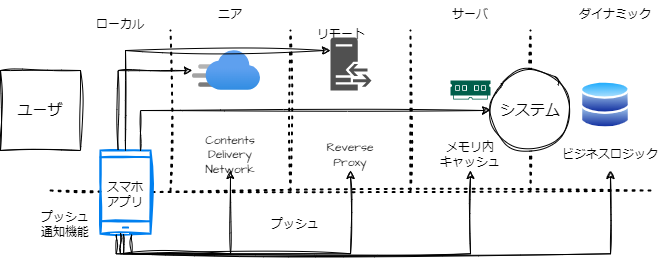

The diagram above was exported from draw.io. Its source (the exported page's mxGraphModel, read from the mxfile embedded in the PNG):
<mxGraphModel dx="951" dy="571" grid="1" gridSize="10" guides="1" tooltips="1" connect="1" arrows="1" fold="1" page="1" pageScale="1" pageWidth="827" pageHeight="1169" math="0" shadow="0">
  <root>
    <mxCell id="0" />
    <mxCell id="1" parent="0" />
    <mxCell id="pQ4eexHV6aaokGp3hHvk-7" value="" style="endArrow=none;dashed=1;html=1;dashPattern=1 3;strokeWidth=2;rounded=0;sketch=1;hachureGap=4;jiggle=2;curveFitting=1;fontFamily=Architects Daughter;fontSource=https%3A%2F%2Ffonts.googleapis.com%2Fcss%3Ffamily%3DArchitects%2BDaughter;fontSize=16;" edge="1" parent="1">
      <mxGeometry width="50" height="50" relative="1" as="geometry">
        <mxPoint x="640" y="280" as="sourcePoint" />
        <mxPoint x="640" y="120" as="targetPoint" />
      </mxGeometry>
    </mxCell>
    <mxCell id="pQ4eexHV6aaokGp3hHvk-1" value="ユーザ" style="whiteSpace=wrap;html=1;aspect=fixed;sketch=1;hachureGap=4;jiggle=2;curveFitting=1;fontFamily=Architects Daughter;fontSource=https%3A%2F%2Ffonts.googleapis.com%2Fcss%3Ffamily%3DArchitects%2BDaughter;fontSize=15;" vertex="1" parent="1">
      <mxGeometry x="110" y="160" width="80" height="80" as="geometry" />
    </mxCell>
    <mxCell id="pQ4eexHV6aaokGp3hHvk-2" value="システム" style="ellipse;whiteSpace=wrap;html=1;sketch=1;hachureGap=4;jiggle=2;curveFitting=1;fontFamily=Architects Daughter;fontSource=https%3A%2F%2Ffonts.googleapis.com%2Fcss%3Ffamily%3DArchitects%2BDaughter;fontSize=15;" vertex="1" parent="1">
      <mxGeometry x="600" y="160" width="80" height="80" as="geometry" />
    </mxCell>
    <mxCell id="pQ4eexHV6aaokGp3hHvk-4" value="" style="endArrow=none;dashed=1;html=1;dashPattern=1 3;strokeWidth=2;rounded=0;sketch=1;hachureGap=4;jiggle=2;curveFitting=1;fontFamily=Architects Daughter;fontSource=https%3A%2F%2Ffonts.googleapis.com%2Fcss%3Ffamily%3DArchitects%2BDaughter;fontSize=16;" edge="1" parent="1">
      <mxGeometry width="50" height="50" relative="1" as="geometry">
        <mxPoint x="280" y="280" as="sourcePoint" />
        <mxPoint x="280" y="120" as="targetPoint" />
      </mxGeometry>
    </mxCell>
    <mxCell id="pQ4eexHV6aaokGp3hHvk-5" value="" style="endArrow=none;dashed=1;html=1;dashPattern=1 3;strokeWidth=2;rounded=0;sketch=1;hachureGap=4;jiggle=2;curveFitting=1;fontFamily=Architects Daughter;fontSource=https%3A%2F%2Ffonts.googleapis.com%2Fcss%3Ffamily%3DArchitects%2BDaughter;fontSize=16;" edge="1" parent="1">
      <mxGeometry width="50" height="50" relative="1" as="geometry">
        <mxPoint x="400" y="280" as="sourcePoint" />
        <mxPoint x="400" y="120" as="targetPoint" />
      </mxGeometry>
    </mxCell>
    <mxCell id="pQ4eexHV6aaokGp3hHvk-6" value="" style="endArrow=none;dashed=1;html=1;dashPattern=1 3;strokeWidth=2;rounded=0;sketch=1;hachureGap=4;jiggle=2;curveFitting=1;fontFamily=Architects Daughter;fontSource=https%3A%2F%2Ffonts.googleapis.com%2Fcss%3Ffamily%3DArchitects%2BDaughter;fontSize=16;" edge="1" parent="1">
      <mxGeometry width="50" height="50" relative="1" as="geometry">
        <mxPoint x="520" y="280" as="sourcePoint" />
        <mxPoint x="520" y="120" as="targetPoint" />
      </mxGeometry>
    </mxCell>
    <mxCell id="pQ4eexHV6aaokGp3hHvk-9" value="ニア" style="text;html=1;strokeColor=none;fillColor=none;align=center;verticalAlign=middle;whiteSpace=wrap;rounded=0;fontSize=12;fontFamily=Architects Daughter;" vertex="1" parent="1">
      <mxGeometry x="310" y="90" width="60" height="30" as="geometry" />
    </mxCell>
    <mxCell id="pQ4eexHV6aaokGp3hHvk-10" value="リモート" style="text;html=1;strokeColor=none;fillColor=none;align=center;verticalAlign=middle;whiteSpace=wrap;rounded=0;fontSize=12;fontFamily=Architects Daughter;" vertex="1" parent="1">
      <mxGeometry x="421" y="110" width="60" height="30" as="geometry" />
    </mxCell>
    <mxCell id="pQ4eexHV6aaokGp3hHvk-11" value="サーバ" style="text;html=1;strokeColor=none;fillColor=none;align=center;verticalAlign=middle;whiteSpace=wrap;rounded=0;fontSize=12;fontFamily=Architects Daughter;" vertex="1" parent="1">
      <mxGeometry x="550" y="90" width="60" height="30" as="geometry" />
    </mxCell>
    <mxCell id="pQ4eexHV6aaokGp3hHvk-12" value="プッシュ" style="text;html=1;strokeColor=none;fillColor=none;align=center;verticalAlign=middle;whiteSpace=wrap;rounded=0;fontSize=12;fontFamily=Architects Daughter;" vertex="1" parent="1">
      <mxGeometry x="360" y="300" width="90" height="30" as="geometry" />
    </mxCell>
    <mxCell id="pQ4eexHV6aaokGp3hHvk-13" value="ダイナミック" style="text;html=1;strokeColor=none;fillColor=none;align=center;verticalAlign=middle;whiteSpace=wrap;rounded=0;fontSize=12;fontFamily=Architects Daughter;" vertex="1" parent="1">
      <mxGeometry x="680" y="90" width="90" height="30" as="geometry" />
    </mxCell>
    <mxCell id="pQ4eexHV6aaokGp3hHvk-14" value="" style="endArrow=none;dashed=1;html=1;dashPattern=1 3;strokeWidth=2;rounded=0;sketch=1;hachureGap=4;jiggle=2;curveFitting=1;fontFamily=Architects Daughter;fontSource=https%3A%2F%2Ffonts.googleapis.com%2Fcss%3Ffamily%3DArchitects%2BDaughter;fontSize=16;" edge="1" parent="1" source="pQ4eexHV6aaokGp3hHvk-15">
      <mxGeometry width="50" height="50" relative="1" as="geometry">
        <mxPoint x="760" y="280" as="sourcePoint" />
        <mxPoint x="160" y="280" as="targetPoint" />
      </mxGeometry>
    </mxCell>
    <mxCell id="pQ4eexHV6aaokGp3hHvk-17" value="" style="endArrow=none;dashed=1;html=1;dashPattern=1 3;strokeWidth=2;rounded=0;sketch=1;hachureGap=4;jiggle=2;curveFitting=1;fontFamily=Architects Daughter;fontSource=https%3A%2F%2Ffonts.googleapis.com%2Fcss%3Ffamily%3DArchitects%2BDaughter;fontSize=16;" edge="1" parent="1" target="pQ4eexHV6aaokGp3hHvk-15">
      <mxGeometry width="50" height="50" relative="1" as="geometry">
        <mxPoint x="760" y="280" as="sourcePoint" />
        <mxPoint x="160" y="280" as="targetPoint" />
      </mxGeometry>
    </mxCell>
    <mxCell id="pQ4eexHV6aaokGp3hHvk-15" value="" style="html=1;verticalLabelPosition=bottom;align=center;labelBackgroundColor=#ffffff;verticalAlign=top;strokeWidth=2;strokeColor=#0080F0;shadow=0;dashed=0;shape=mxgraph.ios7.icons.smartphone;sketch=1;hachureGap=4;jiggle=2;curveFitting=1;fontFamily=Architects Daughter;fontSource=https%3A%2F%2Ffonts.googleapis.com%2Fcss%3Ffamily%3DArchitects%2BDaughter;fontSize=20;" vertex="1" parent="1">
      <mxGeometry x="210" y="240" width="50" height="83.33" as="geometry" />
    </mxCell>
    <mxCell id="pQ4eexHV6aaokGp3hHvk-18" value="" style="image;aspect=fixed;html=1;points=[];align=center;fontSize=12;image=img/lib/azure2/networking/CDN_Profiles.svg;sketch=1;hachureGap=4;jiggle=2;curveFitting=1;fontFamily=Architects Daughter;fontSource=https%3A%2F%2Ffonts.googleapis.com%2Fcss%3Ffamily%3DArchitects%2BDaughter;" vertex="1" parent="1">
      <mxGeometry x="302" y="140" width="68" height="40" as="geometry" />
    </mxCell>
    <mxCell id="pQ4eexHV6aaokGp3hHvk-19" value="" style="sketch=0;pointerEvents=1;shadow=0;dashed=0;html=1;strokeColor=none;fillColor=#505050;labelPosition=center;verticalLabelPosition=bottom;verticalAlign=top;outlineConnect=0;align=center;shape=mxgraph.office.servers.reverse_proxy;hachureGap=4;jiggle=2;curveFitting=1;fontFamily=Architects Daughter;fontSource=https%3A%2F%2Ffonts.googleapis.com%2Fcss%3Ffamily%3DArchitects%2BDaughter;fontSize=20;" vertex="1" parent="1">
      <mxGeometry x="440" y="127" width="41" height="53" as="geometry" />
    </mxCell>
    <mxCell id="pQ4eexHV6aaokGp3hHvk-20" value="" style="sketch=0;pointerEvents=1;shadow=0;dashed=0;html=1;strokeColor=none;fillColor=#005F4B;labelPosition=center;verticalLabelPosition=bottom;verticalAlign=top;align=center;outlineConnect=0;shape=mxgraph.veeam2.ram;hachureGap=4;jiggle=2;curveFitting=1;fontFamily=Architects Daughter;fontSource=https%3A%2F%2Ffonts.googleapis.com%2Fcss%3Ffamily%3DArchitects%2BDaughter;fontSize=20;" vertex="1" parent="1">
      <mxGeometry x="560" y="170" width="40" height="19" as="geometry" />
    </mxCell>
    <mxCell id="pQ4eexHV6aaokGp3hHvk-21" value="" style="image;aspect=fixed;perimeter=ellipsePerimeter;html=1;align=center;shadow=0;dashed=0;spacingTop=3;image=img/lib/active_directory/databases.svg;sketch=1;hachureGap=4;jiggle=2;curveFitting=1;fontFamily=Architects Daughter;fontSource=https%3A%2F%2Ffonts.googleapis.com%2Fcss%3Ffamily%3DArchitects%2BDaughter;fontSize=20;" vertex="1" parent="1">
      <mxGeometry x="690" y="170" width="50" height="49" as="geometry" />
    </mxCell>
    <mxCell id="pQ4eexHV6aaokGp3hHvk-22" value="ローカル" style="text;html=1;strokeColor=none;fillColor=none;align=center;verticalAlign=middle;whiteSpace=wrap;rounded=0;fontSize=12;fontFamily=Architects Daughter;" vertex="1" parent="1">
      <mxGeometry x="200" y="100" width="60" height="30" as="geometry" />
    </mxCell>
    <mxCell id="pQ4eexHV6aaokGp3hHvk-27" style="edgeStyle=orthogonalEdgeStyle;rounded=0;sketch=1;hachureGap=4;jiggle=2;curveFitting=1;orthogonalLoop=1;jettySize=auto;html=1;exitX=0.4;exitY=0.996;exitDx=0;exitDy=0;fontFamily=Architects Daughter;fontSource=https%3A%2F%2Ffonts.googleapis.com%2Fcss%3Ffamily%3DArchitects%2BDaughter;fontSize=16;exitPerimeter=0;entryX=0.5;entryY=1;entryDx=0;entryDy=0;" edge="1" parent="1" source="pQ4eexHV6aaokGp3hHvk-15" target="pQ4eexHV6aaokGp3hHvk-23">
      <mxGeometry relative="1" as="geometry">
        <mxPoint x="310" y="380" as="targetPoint" />
      </mxGeometry>
    </mxCell>
    <mxCell id="pQ4eexHV6aaokGp3hHvk-23" value="Contents Delivery Network" style="text;html=1;strokeColor=none;fillColor=none;align=center;verticalAlign=middle;whiteSpace=wrap;rounded=0;fontSize=12;fontFamily=Architects Daughter;" vertex="1" parent="1">
      <mxGeometry x="310" y="230" width="60" height="30" as="geometry" />
    </mxCell>
    <mxCell id="pQ4eexHV6aaokGp3hHvk-24" value="Reverse Proxy" style="text;html=1;strokeColor=none;fillColor=none;align=center;verticalAlign=middle;whiteSpace=wrap;rounded=0;fontSize=12;fontFamily=Architects Daughter;" vertex="1" parent="1">
      <mxGeometry x="430" y="230" width="60" height="30" as="geometry" />
    </mxCell>
    <mxCell id="pQ4eexHV6aaokGp3hHvk-25" value="メモリ内&lt;br&gt;キャッシュ" style="text;html=1;strokeColor=none;fillColor=none;align=center;verticalAlign=middle;whiteSpace=wrap;rounded=0;fontSize=12;fontFamily=Architects Daughter;" vertex="1" parent="1">
      <mxGeometry x="530" y="230" width="100" height="30" as="geometry" />
    </mxCell>
    <mxCell id="pQ4eexHV6aaokGp3hHvk-26" value="ビジネスロジック" style="text;html=1;strokeColor=none;fillColor=none;align=center;verticalAlign=middle;whiteSpace=wrap;rounded=0;fontSize=12;fontFamily=Architects Daughter;" vertex="1" parent="1">
      <mxGeometry x="670" y="230" width="100" height="30" as="geometry" />
    </mxCell>
    <mxCell id="pQ4eexHV6aaokGp3hHvk-28" style="edgeStyle=orthogonalEdgeStyle;rounded=0;sketch=1;hachureGap=4;jiggle=2;curveFitting=1;orthogonalLoop=1;jettySize=auto;html=1;fontFamily=Architects Daughter;fontSource=https%3A%2F%2Ffonts.googleapis.com%2Fcss%3Ffamily%3DArchitects%2BDaughter;fontSize=16;entryX=0.5;entryY=1;entryDx=0;entryDy=0;exitX=0.46;exitY=1.008;exitDx=0;exitDy=0;exitPerimeter=0;" edge="1" parent="1" source="pQ4eexHV6aaokGp3hHvk-15" target="pQ4eexHV6aaokGp3hHvk-24">
      <mxGeometry relative="1" as="geometry">
        <mxPoint x="350" y="270" as="targetPoint" />
        <mxPoint x="235" y="350" as="sourcePoint" />
      </mxGeometry>
    </mxCell>
    <mxCell id="pQ4eexHV6aaokGp3hHvk-29" style="edgeStyle=orthogonalEdgeStyle;rounded=0;sketch=1;hachureGap=4;jiggle=2;curveFitting=1;orthogonalLoop=1;jettySize=auto;html=1;fontFamily=Architects Daughter;fontSource=https%3A%2F%2Ffonts.googleapis.com%2Fcss%3Ffamily%3DArchitects%2BDaughter;fontSize=16;entryX=0.5;entryY=1;entryDx=0;entryDy=0;exitX=0.311;exitY=1.01;exitDx=0;exitDy=0;exitPerimeter=0;" edge="1" parent="1" source="pQ4eexHV6aaokGp3hHvk-15" target="pQ4eexHV6aaokGp3hHvk-25">
      <mxGeometry relative="1" as="geometry">
        <mxPoint x="470" y="270" as="targetPoint" />
        <mxPoint x="240" y="320" as="sourcePoint" />
      </mxGeometry>
    </mxCell>
    <mxCell id="pQ4eexHV6aaokGp3hHvk-30" style="edgeStyle=orthogonalEdgeStyle;rounded=0;sketch=1;hachureGap=4;jiggle=2;curveFitting=1;orthogonalLoop=1;jettySize=auto;html=1;fontFamily=Architects Daughter;fontSource=https%3A%2F%2Ffonts.googleapis.com%2Fcss%3Ffamily%3DArchitects%2BDaughter;fontSize=16;entryX=0.5;entryY=1;entryDx=0;entryDy=0;exitX=0.628;exitY=1.01;exitDx=0;exitDy=0;exitPerimeter=0;" edge="1" parent="1" source="pQ4eexHV6aaokGp3hHvk-15" target="pQ4eexHV6aaokGp3hHvk-26">
      <mxGeometry relative="1" as="geometry">
        <mxPoint x="590" y="270" as="targetPoint" />
        <mxPoint x="236" y="334" as="sourcePoint" />
      </mxGeometry>
    </mxCell>
    <mxCell id="pQ4eexHV6aaokGp3hHvk-31" value="プッシュ&lt;br&gt;通知機能" style="text;html=1;strokeColor=none;fillColor=none;align=center;verticalAlign=middle;whiteSpace=wrap;rounded=0;fontSize=12;fontFamily=Architects Daughter;" vertex="1" parent="1">
      <mxGeometry x="130" y="300" width="90" height="30" as="geometry" />
    </mxCell>
    <mxCell id="pQ4eexHV6aaokGp3hHvk-32" style="edgeStyle=orthogonalEdgeStyle;rounded=0;sketch=1;hachureGap=4;jiggle=2;curveFitting=1;orthogonalLoop=1;jettySize=auto;html=1;fontFamily=Architects Daughter;fontSource=https%3A%2F%2Ffonts.googleapis.com%2Fcss%3Ffamily%3DArchitects%2BDaughter;fontSize=16;exitX=0.352;exitY=-0.008;exitDx=0;exitDy=0;exitPerimeter=0;" edge="1" parent="1" source="pQ4eexHV6aaokGp3hHvk-15" target="pQ4eexHV6aaokGp3hHvk-18">
      <mxGeometry relative="1" as="geometry">
        <mxPoint x="235" y="150" as="targetPoint" />
        <mxPoint x="240" y="240" as="sourcePoint" />
        <Array as="points">
          <mxPoint x="228" y="160" />
        </Array>
      </mxGeometry>
    </mxCell>
    <mxCell id="pQ4eexHV6aaokGp3hHvk-33" style="edgeStyle=orthogonalEdgeStyle;rounded=0;sketch=1;hachureGap=4;jiggle=2;curveFitting=1;orthogonalLoop=1;jettySize=auto;html=1;fontFamily=Architects Daughter;fontSource=https%3A%2F%2Ffonts.googleapis.com%2Fcss%3Ffamily%3DArchitects%2BDaughter;fontSize=16;" edge="1" parent="1" source="pQ4eexHV6aaokGp3hHvk-15" target="pQ4eexHV6aaokGp3hHvk-19">
      <mxGeometry relative="1" as="geometry">
        <mxPoint x="339" y="101" as="targetPoint" />
        <mxPoint x="265" y="180" as="sourcePoint" />
        <Array as="points">
          <mxPoint x="235" y="140" />
        </Array>
      </mxGeometry>
    </mxCell>
    <mxCell id="pQ4eexHV6aaokGp3hHvk-35" style="edgeStyle=orthogonalEdgeStyle;rounded=0;sketch=1;hachureGap=4;jiggle=2;curveFitting=1;orthogonalLoop=1;jettySize=auto;html=1;fontFamily=Architects Daughter;fontSource=https%3A%2F%2Ffonts.googleapis.com%2Fcss%3Ffamily%3DArchitects%2BDaughter;fontSize=16;entryX=0;entryY=0.5;entryDx=0;entryDy=0;" edge="1" parent="1" target="pQ4eexHV6aaokGp3hHvk-2">
      <mxGeometry relative="1" as="geometry">
        <mxPoint x="450" y="200" as="targetPoint" />
        <mxPoint x="250" y="240" as="sourcePoint" />
        <Array as="points">
          <mxPoint x="250" y="200" />
        </Array>
      </mxGeometry>
    </mxCell>
    <mxCell id="pQ4eexHV6aaokGp3hHvk-8" value="スマホ&lt;br&gt;アプリ" style="text;html=1;strokeColor=none;fillColor=none;align=center;verticalAlign=middle;whiteSpace=wrap;rounded=0;fontSize=12;fontFamily=Architects Daughter;" vertex="1" parent="1">
      <mxGeometry x="205" y="270" width="60" height="30" as="geometry" />
    </mxCell>
  </root>
</mxGraphModel>